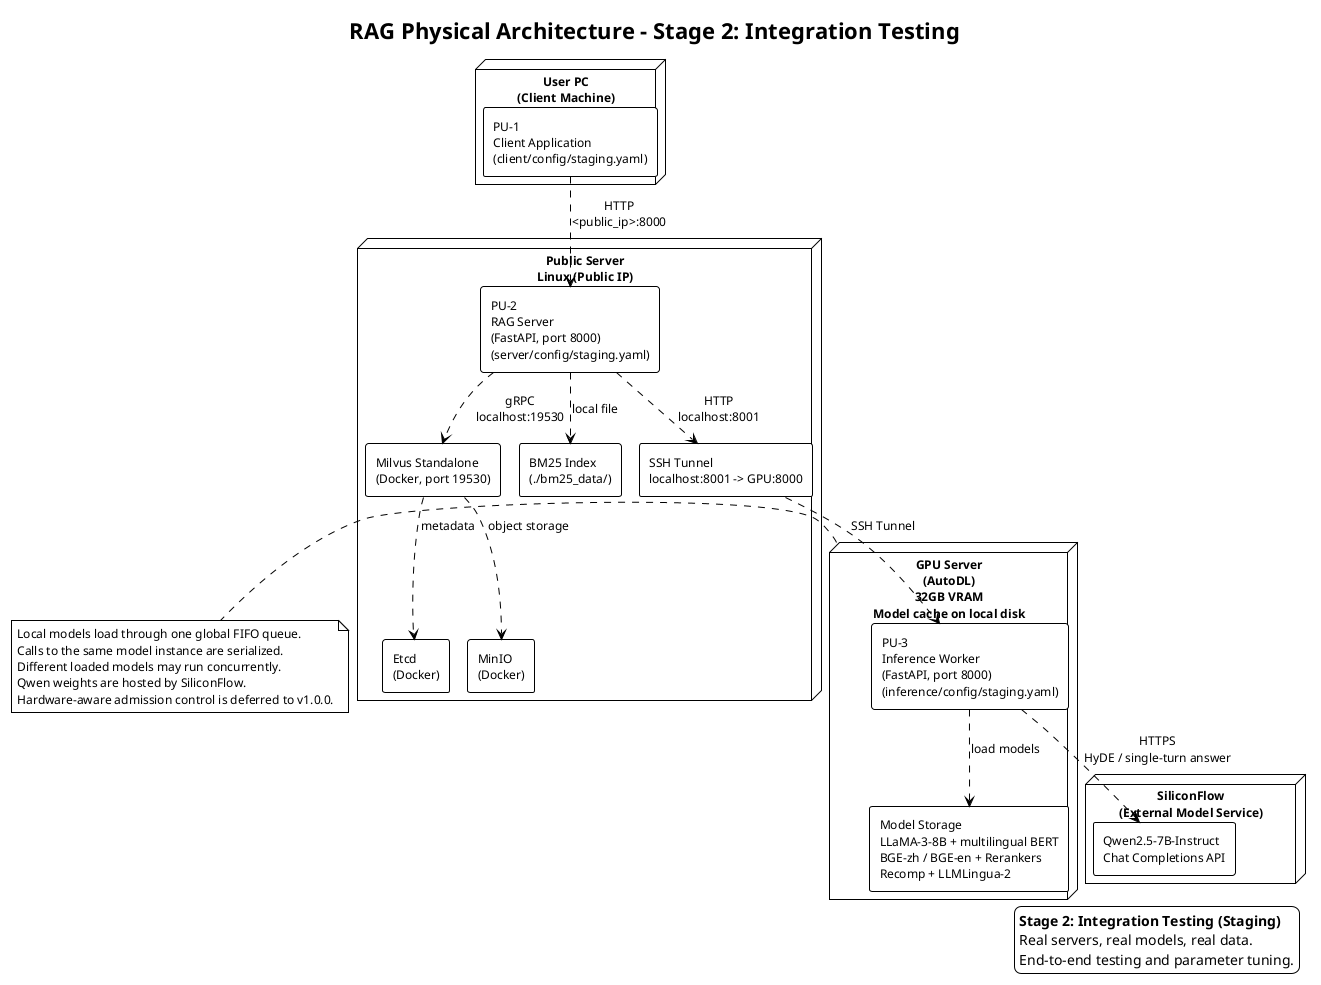

The diagram above was rendered by PlantUML. Its source (embedded in the PNG):
@startuml RAG_Physical_Architecture_Staging
!theme plain
!pragma layout smetana
skinparam packageStyle rectangle
skinparam shadowing false
skinparam defaultFontSize 12

title RAG Physical Architecture - Stage 2: Integration Testing

legend right
  **Stage 2: Integration Testing (Staging)**
  Real servers, real models, real data.
  End-to-end testing and parameter tuning.
end legend

node "User PC\n(Client Machine)" as user {
    rectangle "PU-1\nClient Application\n(client/config/staging.yaml)" as pu1
}

node "Public Server\nLinux (Public IP)" as server {
    rectangle "PU-2\nRAG Server\n(FastAPI, port 8000)\n(server/config/staging.yaml)" as pu2
    rectangle "Milvus Standalone\n(Docker, port 19530)" as milvus
    rectangle "Etcd\n(Docker)" as etcd
    rectangle "MinIO\n(Docker)" as minio
    rectangle "BM25 Index\n(./bm25_data/)" as bm25
    rectangle "SSH Tunnel\nlocalhost:8001 -> GPU:8000" as tunnel
}

node "GPU Server\n(AutoDL)\n32GB VRAM\nModel cache on local disk" as gpu {
    rectangle "PU-3\nInference Worker\n(FastAPI, port 8000)\n(inference/config/staging.yaml)" as pu3
    rectangle "Model Storage\nLLaMA-3-8B + multilingual BERT\nBGE-zh / BGE-en + Rerankers\nRecomp + LLMLingua-2" as models
}

pu1 ..> pu2 : HTTP\n<public_ip>:8000
pu2 ..> tunnel : HTTP\nlocalhost:8001
tunnel ..> pu3 : SSH Tunnel
pu2 ..> milvus : gRPC\nlocalhost:19530
pu2 ..> bm25 : local file
pu3 ..> models : load models

node "SiliconFlow\n(External Model Service)" as cloud {
    rectangle "Qwen2.5-7B-Instruct\nChat Completions API" as qwen
}

pu3 ..> qwen : HTTPS\nHyDE / single-turn answer

note right of gpu
  Local models load through one global FIFO queue.
  Calls to the same model instance are serialized.
  Different loaded models may run concurrently.
  Qwen weights are hosted by SiliconFlow.
  Hardware-aware admission control is deferred to v1.0.0.
end note

milvus ..> etcd : metadata
milvus ..> minio : object storage

@enduml